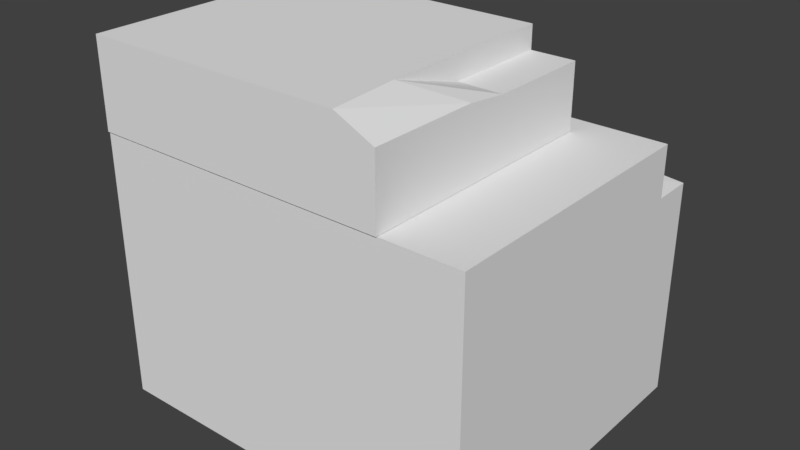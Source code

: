 # Source: Ground.blend  (saved by Blender 2.77.0; exported with 4.5.12 LTS)
import bpy
from mathutils import Matrix  # noqa: F401  (used for matrix-valued properties, if any)

bpy.ops.wm.read_factory_settings(use_empty=True)
scene = bpy.context.scene
scene.name = 'Scene'

# ---- collections
col_collection_1 = bpy.data.collections.new('Collection 1'); scene.collection.children.link(col_collection_1)

# ---- world
world_world = bpy.data.worlds.new('World'); scene.world = world_world
world_world.color = (0.05088, 0.05088, 0.05088)
world_world.use_sun_shadow = False
world_world.sun_shadow_jitter_overblur = 0.0
world_world.cycles.sampling_method = 'MANUAL'

# ---- meshes
me_cube_002 = bpy.data.meshes.new('Cube.002')
me_cube_002.from_pydata([(-2.191, 2.621, -2.196), (-2.191, 5.984, -2.196), (1.744, 2.621, -2.196), (1.744, 5.984, -2.196), (-2.191, 2.621, 1.139), (-2.191, 5.686, 1.139), (1.744, 2.621, 1.139), (1.744, 6.254, 1.139), (1.744, 6.254, 0.7181), (-2.191, 5.686, 0.718), (0.927, 6.312, 0.7181), (0.9519, 6.312, 1.139), (0.352, 6.222, 0.7181), (-0.9968, 7.617, -2.212), (-0.5562, 6.05, 0.7181), (-0.658, 6.05, 1.139), (-1.572, 5.787, 0.7181), (-1.408, 5.787, 1.139), (-2.191, 6.394, -2.196), (1.744, 6.394, -2.196), (-2.191, 6.394, 0.718), (1.744, 6.394, 0.7181), (-1.572, 6.394, 0.718), (0.927, 6.394, 0.7181), (0.352, 6.394, 0.7181), (-0.5562, 6.394, 0.7181), (-1.392, 6.4, -2.212), (-1.392, 7.359, -2.212), (1.744, 6.4, -2.212), (1.744, 7.291, -2.212), (-1.392, 6.4, 0.416), (-1.392, 7.291, 0.416), (1.744, 6.4, 0.416), (1.744, 7.291, 0.416), (-0.937, 7.291, 0.416), (-1.392, 7.359, -1.081), (-0.937, 7.617, -1.467), (-0.937, 7.291, -0.6508), (-1.392, 7.291, -0.6606), (-0.937, 7.617, -0.6508), (1.744, 7.617, -2.212), (1.744, 7.617, 0.416), (-0.937, 7.617, 0.416)], [], [(1, 3, 2, 0), (3, 8, 7, 6, 2), (7, 11, 15, 17, 5, 4, 6), (5, 9, 1, 0, 4), (0, 2, 6, 4), (5, 17, 16, 9), (20, 22, 25, 24, 23, 21, 19, 18), (9, 16, 22, 20), (10, 11, 7, 8), (13, 36, 39, 42, 41, 40), (15, 11, 10, 12, 14), (16, 17, 15, 14), (3, 1, 18, 19), (8, 3, 19, 21), (14, 12, 24, 25), (1, 9, 20, 18), (10, 8, 21, 23), (16, 14, 25, 22), (12, 10, 23, 24), (27, 13, 29, 28, 26), (29, 33, 32, 28), (33, 34, 31, 30, 32), (31, 38, 35, 27, 26, 30), (26, 28, 32, 30), (31, 34, 37, 38), (33, 29, 40, 41), (38, 37, 36, 35), (35, 36, 13, 27), (37, 34, 42, 39), (29, 13, 40), (34, 33, 41, 42), (36, 37, 39)])
_uv = me_cube_002.uv_layers.new(name='UVMap')
_uv.uv.foreach_set('vector', [1.0, 0.1968, 9.498e-07, 0.1968, 8.168e-06, 1.513e-05, 1.0, 1.655e-05, 0.9961, 0.1968, 0.137, 0.2126, 0.0, 0.2126, 0.0, 1.513e-05, 0.9961, 1.53e-05, 1.0, 0.4575, 0.8089, 0.4647, 0.4208, 0.4317, 0.2398, 0.3987, 6.269e-06, 0.3859, 0.0, 1.421e-05, 1.0, 1.151e-05, 1.0, 0.4281, 0.8737, 0.4281, 0.0, 0.4697, 1.063e-06, 1.222e-05, 1.0, 1.14e-05, 0.3627, 0.2077, 0.4749, 0.2077, 0.4749, 0.3198, 0.3627, 0.3198, 0.5232, 0.9586, 0.4171, 0.9586, 0.4346, 0.8976, 0.5232, 0.8976, 0.5232, 0.8976, 0.4346, 0.8976, 0.3261, 0.8976, 0.2291, 0.8976, 0.1677, 0.8976, 0.08048, 0.8976, 0.08048, 0.5158, 0.5232, 0.5158, 0.0, 2.004e-05, 0.2003, 0.00965, 0.2003, 0.06737, 1.425e-06, 0.06737, 0.1677, 0.8976, 0.1651, 0.9586, 0.08048, 0.9586, 0.08048, 0.8976, 0.4696, 0.5352, 0.4696, 0.6504, 0.4696, 0.7768, 0.4696, 0.942, 0.01172, 0.942, 0.01172, 0.5352, 0.3369, 0.9586, 0.1651, 0.9586, 0.1677, 0.8976, 0.2291, 0.8976, 0.3261, 0.8976, 0.4346, 0.8976, 0.4171, 0.9586, 0.3369, 0.9586, 0.3261, 0.8976, 9.498e-07, 0.1968, 1.0, 0.1968, 1.0, 0.2208, 0.0, 0.2208, 0.137, 0.2126, 0.9961, 0.1968, 0.9961, 0.2208, 0.137, 0.2208, 0.4453, 0.03461, 0.6643, 0.05099, 0.6643, 0.06737, 0.4453, 0.06737, 0.0, 0.03342, 0.07935, 1.979e-05, 0.07935, 0.07937, 0.0, 0.07937, 0.8029, 0.05957, 1.0, 0.05411, 1.0, 0.06737, 0.8029, 0.06737, 0.2003, 0.00965, 0.4453, 0.03461, 0.4453, 0.06737, 0.2003, 0.06737, 0.6643, 0.05099, 0.8029, 0.05957, 0.8029, 0.06737, 0.6643, 0.06737, 0.7926, 0.288, 0.6465, 0.2964, 0.0001111, 0.2733, 0.0001142, 0.2211, 0.7926, 0.2211, 1.0, 0.2733, 0.3688, 0.2733, 0.3688, 0.2211, 1.0, 0.2211, 1.0, 0.3004, 0.1843, 0.3004, 3.715e-06, 0.3004, 0.0, 2.118e-05, 1.0, 1.504e-05, 1.0, 0.3307, 0.5903, 0.3307, 0.293, 0.3558, 0.0, 0.3558, 2.998e-07, 1.504e-05, 1.0, 1.385e-05, 0.2074, 1.0, 0.9999, 1.0, 0.9999, 1.0, 0.2074, 1.0, 0.5731, 0.942, 0.4696, 0.942, 0.4696, 0.7768, 0.5731, 0.7753, 0.3688, 0.2733, 1.0, 0.2733, 1.0, 0.2964, 0.3688, 0.2964, 0.3415, 0.4427, 0.3704, 0.4427, 0.3704, 0.4716, 0.3415, 0.4716, 0.5731, 0.6544, 0.4696, 0.6504, 0.4696, 0.5352, 0.5731, 0.5352, 0.4336, 2.267e-05, 1.0, 2.267e-05, 1.0, 0.06795, 0.4336, 0.06795, 0.0001111, 0.2733, 0.6465, 0.2964, 0.0001098, 0.2964, 0.0, 2.267e-05, 1.0, 2.004e-05, 1.0, 0.06795, 2.057e-06, 0.06795, 0.0, 0.06795, 0.4336, 2.267e-05, 0.4336, 0.06795])
me_cube_002.use_remesh_preserve_volume = False
me_cube_002.use_remesh_preserve_attributes = False
me_cube_002.use_mirror_vertex_groups = False
me_cube_002.update()

# ---- objects
ob_ground = bpy.data.objects.new('Ground', me_cube_002)

# ---- transforms, parenting, visibility, modifiers, constraints
ob_ground.location = (0.0, 0.0, 0.2174)
ob_ground.rotation_euler = (1.571, -0.0, -3.142)
ob_ground.scale = (1.0, 0.7352, 1.0)
ob_ground.lineart.crease_threshold = 0.0

# ---- collection membership
col_collection_1.objects.link(ob_ground)

# ---- scene / render settings (as saved in the file)
scene.frame_start = 1; scene.frame_end = 250; scene.frame_set(63)
scene.render.engine = 'BLENDER_EEVEE_NEXT'
scene.render.resolution_percentage = 50
scene.render.dither_intensity = 0.0
scene.cycles.use_denoising = False
scene.cycles.samples = 128
scene.cycles.sampling_pattern = 'TABULATED_SOBOL'
scene.cycles.light_sampling_threshold = 0.0
scene.cycles.use_adaptive_sampling = False
scene.cycles.use_light_tree = False
scene.cycles.blur_glossy = 0.0
scene.cycles.sample_clamp_indirect = 0.0
scene.view_settings.view_transform = 'Standard'
bpy.context.view_layer.update()

# ---- added for rendering (the .blend has no active camera and no usable light): camera, sun
cam_auto = bpy.data.cameras.new('AutoCamera')
cam_auto.lens = 50.0
cam_auto.sensor_width = 36.0
cam_auto.clip_end = 1000.0
ob_auto_camera = bpy.data.objects.new('AutoCamera', cam_auto)
scene.collection.objects.link(ob_auto_camera)
ob_auto_camera.location = (6.09023, -7.57674, 8.67429)
ob_auto_camera.rotation_euler = (1.09748, -7.21219e-08, 0.694738)
scene.camera = ob_auto_camera
light_auto_sun = bpy.data.lights.new('AutoSun', 'SUN')
light_auto_sun.energy = 3.0
light_auto_sun.angle = 0.0523599
ob_auto_sun = bpy.data.objects.new('AutoSun', light_auto_sun)
scene.collection.objects.link(ob_auto_sun)
ob_auto_sun.rotation_euler = (0.872665, 0.174533, 0.523599)
bpy.context.view_layer.update()
